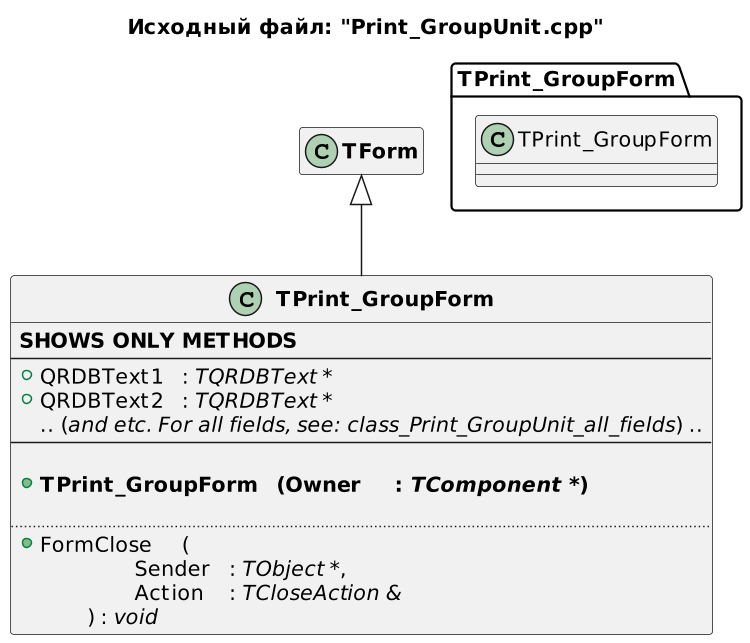

The diagram above was rendered by PlantUML. Its source (embedded in the PNG):
@startuml
title Исходный файл: "Print_GroupUnit.cpp"

scale 750 width

"<b>TPrint_GroupForm</b>" -up-|> "<b>TForm</b>"

hide "<b>TForm</b>" members

class "<b>TPrint_GroupForm</b>"
{
    <b>SHOWS ONLY METHODS</b>
    --
    + QRDBText1 \t: <i>TQRDBText *</i>
    + QRDBText2 \t: <i>TQRDBText *</i>
     .. (<i>and etc. For all fields, see: class_Print_GroupUnit_all_fields</i>) ..
    --
        
    + <b>TPrint_GroupForm \t(Owner \t: <i>TComponent *</i>)</b>

    ..
    + FormClose \t(
            \t\tSender \t: <i>TObject *</i>,
            \t\tAction \t: <i>TCloseAction &</i>
        \t) : <i>void</i>
}


package TPrint_GroupForm <<Folder>>
{
    class TPrint_GroupForm
    hide  members
}


' note right of "<b>TPrint_GroupForm</b>"::Save_Priv
' сохранение привелегий (сирота, Чаэс, инвалид)
' end note
@enduml